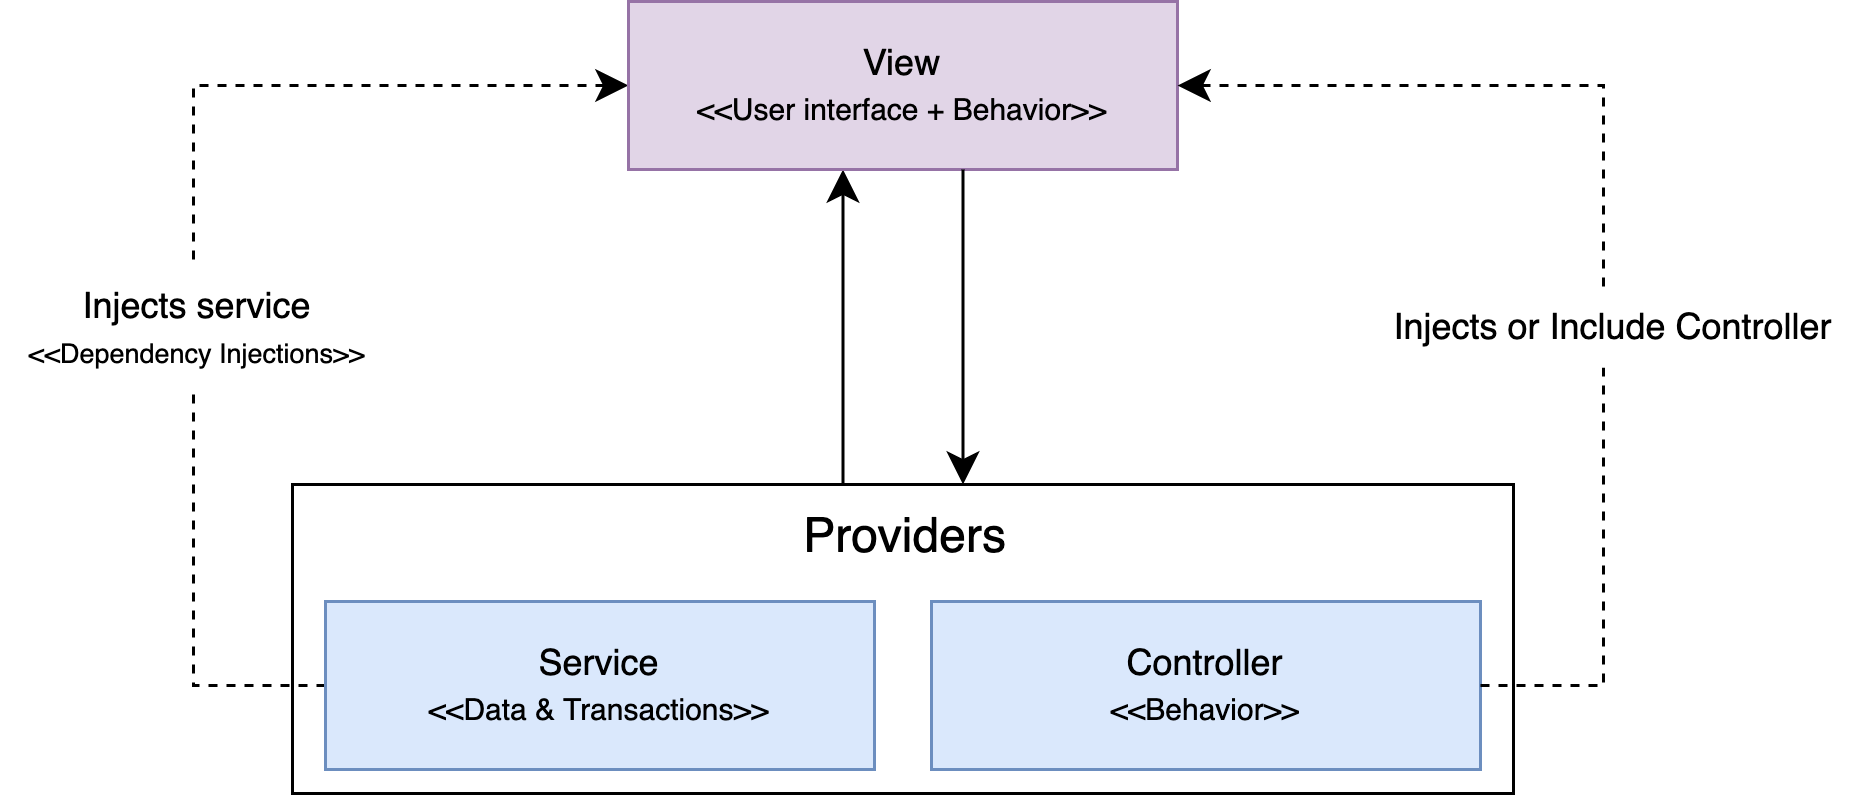

The diagram above was exported from draw.io. Its source (the exported page's mxGraphModel, read from the mxfile embedded in the PNG):
<mxGraphModel dx="1136" dy="814" grid="0" gridSize="10" guides="1" tooltips="1" connect="1" arrows="1" fold="1" page="0" pageScale="1" pageWidth="850" pageHeight="1100" math="0" shadow="0">
  <root>
    <mxCell id="0" />
    <mxCell id="1" parent="0" />
    <mxCell id="vmPkB6JjVRZMpKLRLw4u-6" style="edgeStyle=none;curved=1;rounded=0;orthogonalLoop=1;jettySize=auto;html=1;entryX=0.5;entryY=1;entryDx=0;entryDy=0;fontSize=12;startSize=8;endSize=8;" edge="1" parent="1">
      <mxGeometry relative="1" as="geometry">
        <mxPoint x="150.5" y="175" as="sourcePoint" />
        <mxPoint x="150.5" y="70" as="targetPoint" />
      </mxGeometry>
    </mxCell>
    <mxCell id="vmPkB6JjVRZMpKLRLw4u-1" value="" style="rounded=0;whiteSpace=wrap;html=1;" vertex="1" parent="1">
      <mxGeometry x="-33" y="175" width="407" height="103" as="geometry" />
    </mxCell>
    <mxCell id="vmPkB6JjVRZMpKLRLw4u-2" value="Providers" style="text;html=1;align=center;verticalAlign=middle;resizable=0;points=[];autosize=1;strokeColor=none;fillColor=none;fontSize=16;" vertex="1" parent="1">
      <mxGeometry x="127.5" y="177" width="86" height="31" as="geometry" />
    </mxCell>
    <mxCell id="vmPkB6JjVRZMpKLRLw4u-9" style="edgeStyle=orthogonalEdgeStyle;rounded=0;orthogonalLoop=1;jettySize=auto;html=1;entryX=0;entryY=0.5;entryDx=0;entryDy=0;fontSize=12;startSize=8;endSize=8;dashed=1;" edge="1" parent="1" source="vmPkB6JjVRZMpKLRLw4u-3" target="vmPkB6JjVRZMpKLRLw4u-5">
      <mxGeometry relative="1" as="geometry">
        <Array as="points">
          <mxPoint x="-66" y="242" />
          <mxPoint x="-66" y="42" />
        </Array>
      </mxGeometry>
    </mxCell>
    <mxCell id="vmPkB6JjVRZMpKLRLw4u-3" value="Service&lt;div&gt;&lt;font style=&quot;font-size: 10px;&quot;&gt;&amp;lt;&amp;lt;Data &amp;amp; Transactions&amp;gt;&amp;gt;&lt;/font&gt;&lt;/div&gt;" style="whiteSpace=wrap;html=1;fillColor=#dae8fc;strokeColor=#6c8ebf;" vertex="1" parent="1">
      <mxGeometry x="-22" y="214" width="183" height="56" as="geometry" />
    </mxCell>
    <mxCell id="vmPkB6JjVRZMpKLRLw4u-4" value="Controller&lt;div&gt;&lt;font style=&quot;font-size: 10px;&quot;&gt;&amp;lt;&amp;lt;Behavior&amp;gt;&amp;gt;&lt;/font&gt;&lt;/div&gt;" style="whiteSpace=wrap;html=1;fillColor=#dae8fc;strokeColor=#6c8ebf;" vertex="1" parent="1">
      <mxGeometry x="180" y="214" width="183" height="56" as="geometry" />
    </mxCell>
    <mxCell id="vmPkB6JjVRZMpKLRLw4u-5" value="View&lt;div&gt;&lt;font style=&quot;font-size: 10px;&quot;&gt;&amp;lt;&amp;lt;User interface + Behavior&amp;gt;&amp;gt;&lt;/font&gt;&lt;/div&gt;" style="whiteSpace=wrap;html=1;fillColor=#e1d5e7;strokeColor=#9673a6;" vertex="1" parent="1">
      <mxGeometry x="79" y="14" width="183" height="56" as="geometry" />
    </mxCell>
    <mxCell id="vmPkB6JjVRZMpKLRLw4u-7" style="edgeStyle=none;curved=1;rounded=0;orthogonalLoop=1;jettySize=auto;html=1;entryX=0.5;entryY=1;entryDx=0;entryDy=0;fontSize=12;startSize=8;endSize=8;" edge="1" parent="1">
      <mxGeometry relative="1" as="geometry">
        <mxPoint x="190.5" y="70" as="sourcePoint" />
        <mxPoint x="190.5" y="175" as="targetPoint" />
      </mxGeometry>
    </mxCell>
    <mxCell id="vmPkB6JjVRZMpKLRLw4u-10" value="Injects service&lt;div&gt;&lt;font style=&quot;font-size: 9px;&quot;&gt;&amp;lt;&amp;lt;Dependency Injections&amp;gt;&amp;gt;&lt;/font&gt;&lt;/div&gt;" style="text;html=1;align=center;verticalAlign=middle;resizable=0;points=[];autosize=1;fontSize=12;fillColor=default;" vertex="1" parent="1">
      <mxGeometry x="-130" y="102" width="130" height="41" as="geometry" />
    </mxCell>
    <mxCell id="vmPkB6JjVRZMpKLRLw4u-12" style="edgeStyle=orthogonalEdgeStyle;rounded=0;orthogonalLoop=1;jettySize=auto;html=1;entryX=1;entryY=0.5;entryDx=0;entryDy=0;fontSize=12;startSize=8;endSize=8;dashed=1;exitX=1;exitY=0.5;exitDx=0;exitDy=0;" edge="1" parent="1" source="vmPkB6JjVRZMpKLRLw4u-4" target="vmPkB6JjVRZMpKLRLw4u-5">
      <mxGeometry relative="1" as="geometry">
        <mxPoint x="-12" y="252" as="sourcePoint" />
        <mxPoint x="89" y="52" as="targetPoint" />
        <Array as="points">
          <mxPoint x="404" y="242" />
          <mxPoint x="404" y="42" />
        </Array>
      </mxGeometry>
    </mxCell>
    <mxCell id="vmPkB6JjVRZMpKLRLw4u-13" value="Injects or Include Controller" style="text;html=1;align=center;verticalAlign=middle;resizable=0;points=[];autosize=1;fontSize=12;fillColor=default;" vertex="1" parent="1">
      <mxGeometry x="325" y="110" width="164" height="26" as="geometry" />
    </mxCell>
  </root>
</mxGraphModel>